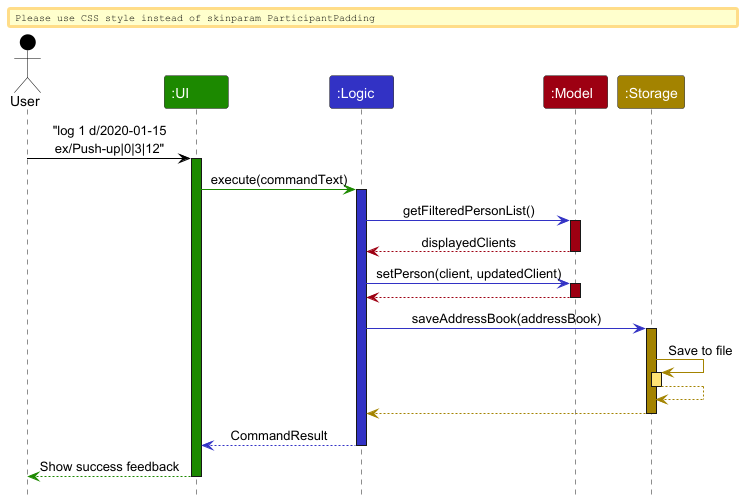

The diagram above was rendered by PlantUML. Its source (embedded in the PNG):
@startuml
!include style.puml
skinparam ArrowFontStyle plain

Actor User as user USER_COLOR
Participant ":UI" as ui UI_COLOR
Participant ":Logic" as logic LOGIC_COLOR
Participant ":Model" as model MODEL_COLOR
Participant ":Storage" as storage STORAGE_COLOR

user -[USER_COLOR]> ui : "log 1 d/2020-01-15\nex/Push-up|0|3|12"
activate ui UI_COLOR

ui -[UI_COLOR]> logic : execute(commandText)
activate logic LOGIC_COLOR

logic -[LOGIC_COLOR]> model : getFilteredPersonList()
activate model MODEL_COLOR
model --[MODEL_COLOR]> logic : displayedClients
deactivate model

logic -[LOGIC_COLOR]> model : setPerson(client, updatedClient)
activate model MODEL_COLOR
model --[MODEL_COLOR]> logic
deactivate model

logic -[LOGIC_COLOR]> storage : saveAddressBook(addressBook)
activate storage STORAGE_COLOR

storage -[STORAGE_COLOR]> storage : Save to file
activate storage STORAGE_COLOR_T1
storage --[STORAGE_COLOR]> storage
deactivate storage

storage --[STORAGE_COLOR]> logic
deactivate storage

logic --[LOGIC_COLOR]> ui : CommandResult
deactivate logic

ui --[UI_COLOR]> user : Show success feedback
deactivate ui
@enduml